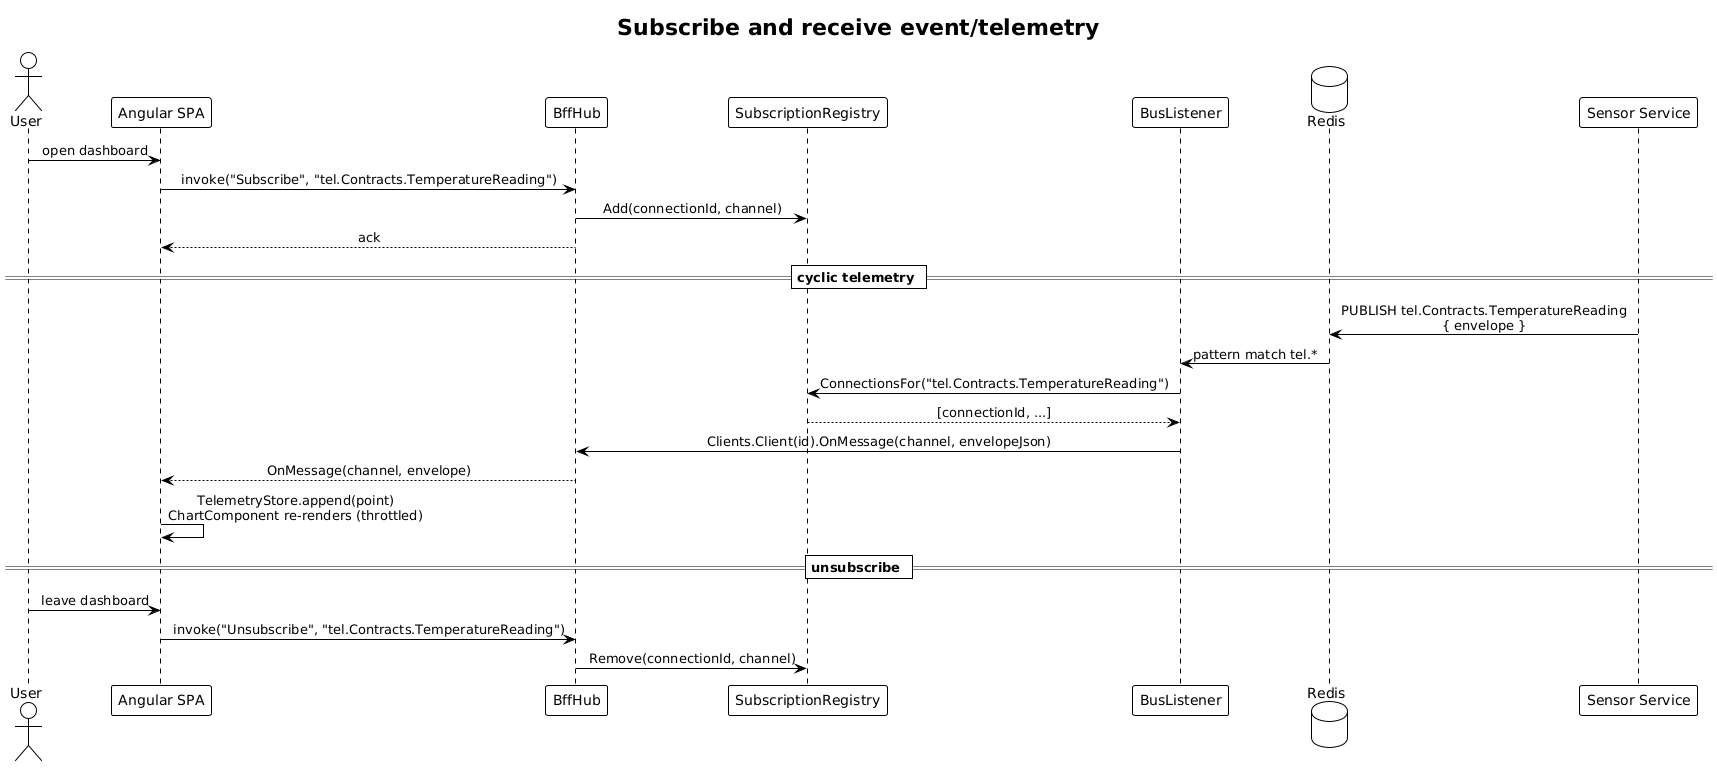

The diagram above was rendered by PlantUML. Its source (embedded in the PNG):
@startuml
!theme plain
skinparam sequenceMessageAlign center

title Subscribe and receive event/telemetry

actor User
participant "Angular SPA" as SPA
participant "BffHub" as Hub
participant "SubscriptionRegistry" as Subs
participant "BusListener" as Lis
database "Redis" as Redis
participant "Sensor Service" as Sensor

User -> SPA: open dashboard
SPA -> Hub: invoke("Subscribe", "tel.Contracts.TemperatureReading")
Hub -> Subs: Add(connectionId, channel)
Hub --> SPA: ack

== cyclic telemetry ==

Sensor -> Redis: PUBLISH tel.Contracts.TemperatureReading\n{ envelope }
Redis -> Lis: pattern match tel.*
Lis -> Subs: ConnectionsFor("tel.Contracts.TemperatureReading")
Subs --> Lis: [connectionId, ...]
Lis -> Hub: Clients.Client(id).OnMessage(channel, envelopeJson)
Hub --> SPA: OnMessage(channel, envelope)
SPA -> SPA: TelemetryStore.append(point)\nChartComponent re-renders (throttled)

== unsubscribe ==

User -> SPA: leave dashboard
SPA -> Hub: invoke("Unsubscribe", "tel.Contracts.TemperatureReading")
Hub -> Subs: Remove(connectionId, channel)
@enduml